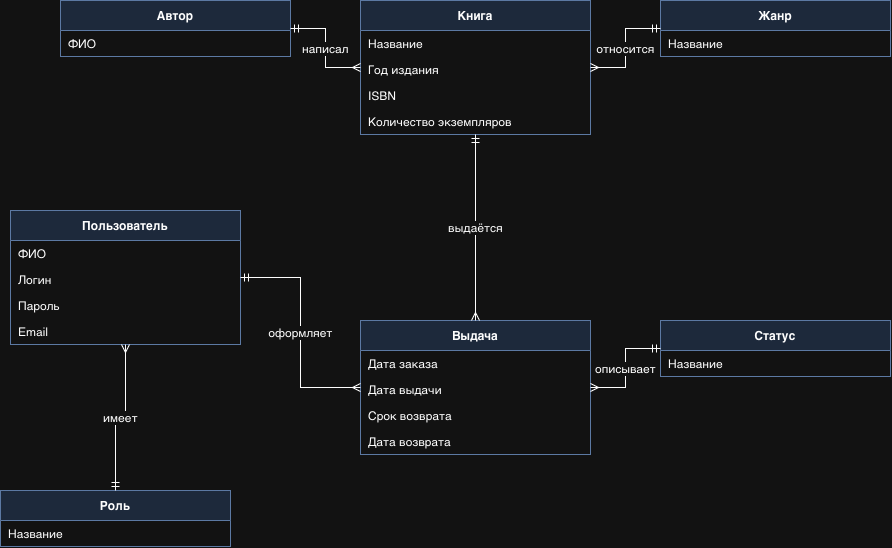

The diagram above was exported from draw.io. Its source (the exported page's mxGraphModel, read from the mxfile embedded in the PNG):
<mxGraphModel dx="1170" dy="1187" grid="1" gridSize="10" guides="1" tooltips="1" connect="1" arrows="1" fold="1" page="0" pageScale="1" pageWidth="827" pageHeight="1169" math="0" shadow="0">
  <root>
    <mxCell id="0" />
    <mxCell id="1" parent="0" />
    <mxCell id="t_authors" parent="1" style="swimlane;fontStyle=1;childLayout=stackLayout;horizontal=1;startSize=30;horizontalStack=0;resizeParent=1;resizeParentMax=0;resizeLast=0;collapsible=0;marginBottom=0;fillColor=#dae8fc;strokeColor=#6c8ebf;" value="Автор" vertex="1">
      <mxGeometry height="56" width="230" x="40" y="40" as="geometry" />
    </mxCell>
    <mxCell id="r_authors_0" parent="t_authors" style="text;strokeColor=none;fillColor=none;align=left;verticalAlign=middle;spacingLeft=6;overflow=hidden;rotatable=0;points=[[0,0.5],[1,0.5]];portConstraint=eastwest;" value="ФИО" vertex="1">
      <mxGeometry height="26" width="230" y="30" as="geometry" />
    </mxCell>
    <mxCell id="t_genres" parent="1" style="swimlane;fontStyle=1;childLayout=stackLayout;horizontal=1;startSize=30;horizontalStack=0;resizeParent=1;resizeParentMax=0;resizeLast=0;collapsible=0;marginBottom=0;fillColor=#dae8fc;strokeColor=#6c8ebf;" value="Жанр" vertex="1">
      <mxGeometry height="56" width="230" x="640" y="40" as="geometry" />
    </mxCell>
    <mxCell id="r_genres_0" parent="t_genres" style="text;strokeColor=none;fillColor=none;align=left;verticalAlign=middle;spacingLeft=6;overflow=hidden;rotatable=0;points=[[0,0.5],[1,0.5]];portConstraint=eastwest;" value="Название" vertex="1">
      <mxGeometry height="26" width="230" y="30" as="geometry" />
    </mxCell>
    <mxCell id="t_books" parent="1" style="swimlane;fontStyle=1;childLayout=stackLayout;horizontal=1;startSize=30;horizontalStack=0;resizeParent=1;resizeParentMax=0;resizeLast=0;collapsible=0;marginBottom=0;fillColor=#dae8fc;strokeColor=#6c8ebf;" value="Книга" vertex="1">
      <mxGeometry height="134" width="230" x="340" y="40" as="geometry" />
    </mxCell>
    <mxCell id="r_books_0" parent="t_books" style="text;strokeColor=none;fillColor=none;align=left;verticalAlign=middle;spacingLeft=6;overflow=hidden;rotatable=0;points=[[0,0.5],[1,0.5]];portConstraint=eastwest;" value="Название" vertex="1">
      <mxGeometry height="26" width="230" y="30" as="geometry" />
    </mxCell>
    <mxCell id="r_books_1" parent="t_books" style="text;strokeColor=none;fillColor=none;align=left;verticalAlign=middle;spacingLeft=6;overflow=hidden;rotatable=0;points=[[0,0.5],[1,0.5]];portConstraint=eastwest;" value="Год издания" vertex="1">
      <mxGeometry height="26" width="230" y="56" as="geometry" />
    </mxCell>
    <mxCell id="r_books_2" parent="t_books" style="text;strokeColor=none;fillColor=none;align=left;verticalAlign=middle;spacingLeft=6;overflow=hidden;rotatable=0;points=[[0,0.5],[1,0.5]];portConstraint=eastwest;" value="ISBN" vertex="1">
      <mxGeometry height="26" width="230" y="82" as="geometry" />
    </mxCell>
    <mxCell id="r_books_3" parent="t_books" style="text;strokeColor=none;fillColor=none;align=left;verticalAlign=middle;spacingLeft=6;overflow=hidden;rotatable=0;points=[[0,0.5],[1,0.5]];portConstraint=eastwest;" value="Количество экземпляров" vertex="1">
      <mxGeometry height="26" width="230" y="108" as="geometry" />
    </mxCell>
    <mxCell id="t_roles" parent="1" style="swimlane;fontStyle=1;childLayout=stackLayout;horizontal=1;startSize=30;horizontalStack=0;resizeParent=1;resizeParentMax=0;resizeLast=0;collapsible=0;marginBottom=0;fillColor=#dae8fc;strokeColor=#6c8ebf;" value="Роль" vertex="1">
      <mxGeometry height="56" width="230" x="-20" y="530" as="geometry" />
    </mxCell>
    <mxCell id="r_roles_0" parent="t_roles" style="text;strokeColor=none;fillColor=none;align=left;verticalAlign=middle;spacingLeft=6;overflow=hidden;rotatable=0;points=[[0,0.5],[1,0.5]];portConstraint=eastwest;" value="Название" vertex="1">
      <mxGeometry height="26" width="230" y="30" as="geometry" />
    </mxCell>
    <mxCell id="t_users" parent="1" style="swimlane;fontStyle=1;childLayout=stackLayout;horizontal=1;startSize=30;horizontalStack=0;resizeParent=1;resizeParentMax=0;resizeLast=0;collapsible=0;marginBottom=0;fillColor=#dae8fc;strokeColor=#6c8ebf;" value="Пользователь" vertex="1">
      <mxGeometry height="134" width="230" x="-10" y="250" as="geometry" />
    </mxCell>
    <mxCell id="r_users_0" parent="t_users" style="text;strokeColor=none;fillColor=none;align=left;verticalAlign=middle;spacingLeft=6;overflow=hidden;rotatable=0;points=[[0,0.5],[1,0.5]];portConstraint=eastwest;" value="ФИО" vertex="1">
      <mxGeometry height="26" width="230" y="30" as="geometry" />
    </mxCell>
    <mxCell id="r_users_1" parent="t_users" style="text;strokeColor=none;fillColor=none;align=left;verticalAlign=middle;spacingLeft=6;overflow=hidden;rotatable=0;points=[[0,0.5],[1,0.5]];portConstraint=eastwest;" value="Логин" vertex="1">
      <mxGeometry height="26" width="230" y="56" as="geometry" />
    </mxCell>
    <mxCell id="r_users_2" parent="t_users" style="text;strokeColor=none;fillColor=none;align=left;verticalAlign=middle;spacingLeft=6;overflow=hidden;rotatable=0;points=[[0,0.5],[1,0.5]];portConstraint=eastwest;" value="Пароль" vertex="1">
      <mxGeometry height="26" width="230" y="82" as="geometry" />
    </mxCell>
    <mxCell id="r_users_3" parent="t_users" style="text;strokeColor=none;fillColor=none;align=left;verticalAlign=middle;spacingLeft=6;overflow=hidden;rotatable=0;points=[[0,0.5],[1,0.5]];portConstraint=eastwest;" value="Email" vertex="1">
      <mxGeometry height="26" width="230" y="108" as="geometry" />
    </mxCell>
    <mxCell id="t_statuses" parent="1" style="swimlane;fontStyle=1;childLayout=stackLayout;horizontal=1;startSize=30;horizontalStack=0;resizeParent=1;resizeParentMax=0;resizeLast=0;collapsible=0;marginBottom=0;fillColor=#dae8fc;strokeColor=#6c8ebf;" value="Статус" vertex="1">
      <mxGeometry height="56" width="230" x="640" y="360" as="geometry" />
    </mxCell>
    <mxCell id="r_statuses_0" parent="t_statuses" style="text;strokeColor=none;fillColor=none;align=left;verticalAlign=middle;spacingLeft=6;overflow=hidden;rotatable=0;points=[[0,0.5],[1,0.5]];portConstraint=eastwest;" value="Название" vertex="1">
      <mxGeometry height="26" width="230" y="30" as="geometry" />
    </mxCell>
    <mxCell id="t_loans" parent="1" style="swimlane;fontStyle=1;childLayout=stackLayout;horizontal=1;startSize=30;horizontalStack=0;resizeParent=1;resizeParentMax=0;resizeLast=0;collapsible=0;marginBottom=0;fillColor=#dae8fc;strokeColor=#6c8ebf;" value="Выдача" vertex="1">
      <mxGeometry height="134" width="230" x="340" y="360" as="geometry" />
    </mxCell>
    <mxCell id="r_loans_0" parent="t_loans" style="text;strokeColor=none;fillColor=none;align=left;verticalAlign=middle;spacingLeft=6;overflow=hidden;rotatable=0;points=[[0,0.5],[1,0.5]];portConstraint=eastwest;" value="Дата заказа" vertex="1">
      <mxGeometry height="26" width="230" y="30" as="geometry" />
    </mxCell>
    <mxCell id="r_loans_1" parent="t_loans" style="text;strokeColor=none;fillColor=none;align=left;verticalAlign=middle;spacingLeft=6;overflow=hidden;rotatable=0;points=[[0,0.5],[1,0.5]];portConstraint=eastwest;" value="Дата выдачи" vertex="1">
      <mxGeometry height="26" width="230" y="56" as="geometry" />
    </mxCell>
    <mxCell id="r_loans_2" parent="t_loans" style="text;strokeColor=none;fillColor=none;align=left;verticalAlign=middle;spacingLeft=6;overflow=hidden;rotatable=0;points=[[0,0.5],[1,0.5]];portConstraint=eastwest;" value="Срок возврата" vertex="1">
      <mxGeometry height="26" width="230" y="82" as="geometry" />
    </mxCell>
    <mxCell id="r_loans_3" parent="t_loans" style="text;strokeColor=none;fillColor=none;align=left;verticalAlign=middle;spacingLeft=6;overflow=hidden;rotatable=0;points=[[0,0.5],[1,0.5]];portConstraint=eastwest;" value="Дата возврата" vertex="1">
      <mxGeometry height="26" width="230" y="108" as="geometry" />
    </mxCell>
    <mxCell id="e0" edge="1" parent="1" source="t_authors" style="edgeStyle=orthogonalEdgeStyle;rounded=0;html=1;endArrow=ERmany;startArrow=ERmandOne;endFill=0;startFill=0;fontSize=12;labelBackgroundColor=#ffffff;" target="t_books" value="написал">
      <mxGeometry relative="1" as="geometry" />
    </mxCell>
    <mxCell id="e1" edge="1" parent="1" source="t_genres" style="edgeStyle=orthogonalEdgeStyle;rounded=0;html=1;endArrow=ERmany;startArrow=ERmandOne;endFill=0;startFill=0;fontSize=12;labelBackgroundColor=#ffffff;" target="t_books" value="относится">
      <mxGeometry relative="1" as="geometry" />
    </mxCell>
    <mxCell id="e2" edge="1" parent="1" source="t_books" style="edgeStyle=orthogonalEdgeStyle;rounded=0;html=1;endArrow=ERmany;startArrow=ERmandOne;endFill=0;startFill=0;fontSize=12;labelBackgroundColor=#ffffff;" target="t_loans" value="выдаётся">
      <mxGeometry relative="1" as="geometry" />
    </mxCell>
    <mxCell id="e3" edge="1" parent="1" source="t_users" style="edgeStyle=orthogonalEdgeStyle;rounded=0;html=1;endArrow=ERmany;startArrow=ERmandOne;endFill=0;startFill=0;fontSize=12;labelBackgroundColor=#ffffff;" target="t_loans" value="оформляет">
      <mxGeometry relative="1" as="geometry" />
    </mxCell>
    <mxCell id="e4" edge="1" parent="1" source="t_statuses" style="edgeStyle=orthogonalEdgeStyle;rounded=0;html=1;endArrow=ERmany;startArrow=ERmandOne;endFill=0;startFill=0;fontSize=12;labelBackgroundColor=#ffffff;" target="t_loans" value="описывает">
      <mxGeometry relative="1" as="geometry" />
    </mxCell>
    <mxCell id="e5" edge="1" parent="1" source="t_roles" style="edgeStyle=orthogonalEdgeStyle;rounded=0;html=1;endArrow=ERmany;startArrow=ERmandOne;endFill=0;startFill=0;fontSize=12;labelBackgroundColor=#ffffff;" target="t_users" value="имеет">
      <mxGeometry relative="1" as="geometry" />
    </mxCell>
  </root>
</mxGraphModel>